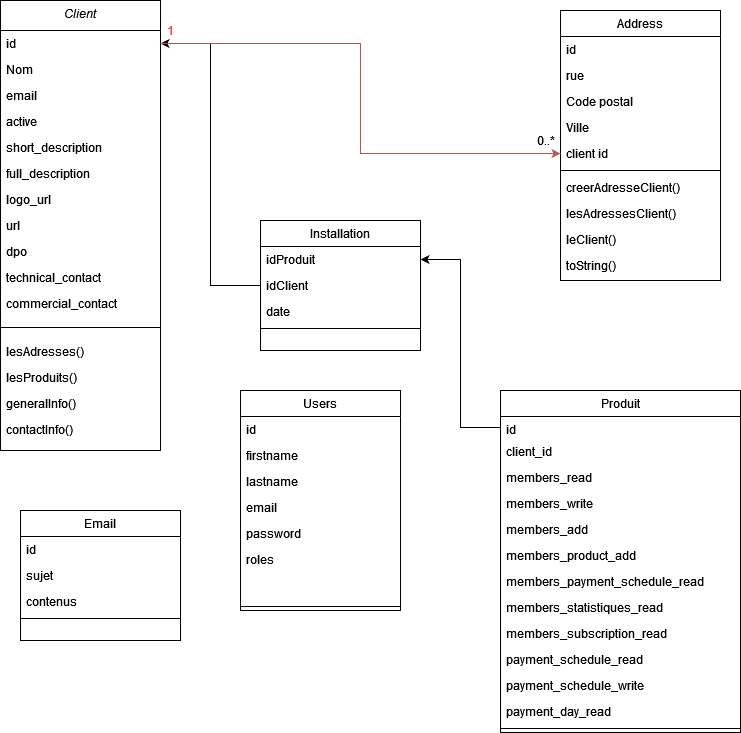

The diagram above was exported from draw.io. Its source (the exported page's mxGraphModel, read from the mxfile embedded in the PNG):
<mxGraphModel dx="1422" dy="791" grid="1" gridSize="10" guides="1" tooltips="1" connect="1" arrows="1" fold="1" page="1" pageScale="1" pageWidth="827" pageHeight="1169" math="0" shadow="0">
  <root>
    <mxCell id="WIyWlLk6GJQsqaUBKTNV-0" />
    <mxCell id="WIyWlLk6GJQsqaUBKTNV-1" parent="WIyWlLk6GJQsqaUBKTNV-0" />
    <mxCell id="zkfFHV4jXpPFQw0GAbJ--0" value="Client" style="swimlane;fontStyle=2;align=center;verticalAlign=top;childLayout=stackLayout;horizontal=1;startSize=30;horizontalStack=0;resizeParent=1;resizeLast=0;collapsible=1;marginBottom=0;rounded=0;shadow=0;strokeWidth=1;" parent="WIyWlLk6GJQsqaUBKTNV-1" vertex="1">
      <mxGeometry x="40" y="30" width="160" height="450" as="geometry">
        <mxRectangle x="230" y="140" width="160" height="26" as="alternateBounds" />
      </mxGeometry>
    </mxCell>
    <mxCell id="zkfFHV4jXpPFQw0GAbJ--1" value="id" style="text;align=left;verticalAlign=top;spacingLeft=4;spacingRight=4;overflow=hidden;rotatable=0;points=[[0,0.5],[1,0.5]];portConstraint=eastwest;" parent="zkfFHV4jXpPFQw0GAbJ--0" vertex="1">
      <mxGeometry y="30" width="160" height="26" as="geometry" />
    </mxCell>
    <mxCell id="zkfFHV4jXpPFQw0GAbJ--2" value="Nom" style="text;align=left;verticalAlign=top;spacingLeft=4;spacingRight=4;overflow=hidden;rotatable=0;points=[[0,0.5],[1,0.5]];portConstraint=eastwest;rounded=0;shadow=0;html=0;" parent="zkfFHV4jXpPFQw0GAbJ--0" vertex="1">
      <mxGeometry y="56" width="160" height="26" as="geometry" />
    </mxCell>
    <mxCell id="zkfFHV4jXpPFQw0GAbJ--3" value="email" style="text;align=left;verticalAlign=top;spacingLeft=4;spacingRight=4;overflow=hidden;rotatable=0;points=[[0,0.5],[1,0.5]];portConstraint=eastwest;rounded=0;shadow=0;html=0;" parent="zkfFHV4jXpPFQw0GAbJ--0" vertex="1">
      <mxGeometry y="82" width="160" height="26" as="geometry" />
    </mxCell>
    <mxCell id="og_6hLNYZ2hp6PQXRncb-2" value="active" style="text;align=left;verticalAlign=top;spacingLeft=4;spacingRight=4;overflow=hidden;rotatable=0;points=[[0,0.5],[1,0.5]];portConstraint=eastwest;rounded=0;shadow=0;html=0;" vertex="1" parent="zkfFHV4jXpPFQw0GAbJ--0">
      <mxGeometry y="108" width="160" height="26" as="geometry" />
    </mxCell>
    <mxCell id="og_6hLNYZ2hp6PQXRncb-3" value="short_description" style="text;align=left;verticalAlign=top;spacingLeft=4;spacingRight=4;overflow=hidden;rotatable=0;points=[[0,0.5],[1,0.5]];portConstraint=eastwest;rounded=0;shadow=0;html=0;" vertex="1" parent="zkfFHV4jXpPFQw0GAbJ--0">
      <mxGeometry y="134" width="160" height="26" as="geometry" />
    </mxCell>
    <mxCell id="og_6hLNYZ2hp6PQXRncb-4" value="full_description" style="text;align=left;verticalAlign=top;spacingLeft=4;spacingRight=4;overflow=hidden;rotatable=0;points=[[0,0.5],[1,0.5]];portConstraint=eastwest;rounded=0;shadow=0;html=0;" vertex="1" parent="zkfFHV4jXpPFQw0GAbJ--0">
      <mxGeometry y="160" width="160" height="26" as="geometry" />
    </mxCell>
    <mxCell id="og_6hLNYZ2hp6PQXRncb-5" value="logo_url" style="text;align=left;verticalAlign=top;spacingLeft=4;spacingRight=4;overflow=hidden;rotatable=0;points=[[0,0.5],[1,0.5]];portConstraint=eastwest;rounded=0;shadow=0;html=0;" vertex="1" parent="zkfFHV4jXpPFQw0GAbJ--0">
      <mxGeometry y="186" width="160" height="26" as="geometry" />
    </mxCell>
    <mxCell id="og_6hLNYZ2hp6PQXRncb-6" value="url" style="text;align=left;verticalAlign=top;spacingLeft=4;spacingRight=4;overflow=hidden;rotatable=0;points=[[0,0.5],[1,0.5]];portConstraint=eastwest;rounded=0;shadow=0;html=0;" vertex="1" parent="zkfFHV4jXpPFQw0GAbJ--0">
      <mxGeometry y="212" width="160" height="26" as="geometry" />
    </mxCell>
    <mxCell id="og_6hLNYZ2hp6PQXRncb-7" value="dpo" style="text;align=left;verticalAlign=top;spacingLeft=4;spacingRight=4;overflow=hidden;rotatable=0;points=[[0,0.5],[1,0.5]];portConstraint=eastwest;rounded=0;shadow=0;html=0;" vertex="1" parent="zkfFHV4jXpPFQw0GAbJ--0">
      <mxGeometry y="238" width="160" height="26" as="geometry" />
    </mxCell>
    <mxCell id="og_6hLNYZ2hp6PQXRncb-8" value="technical_contact" style="text;align=left;verticalAlign=top;spacingLeft=4;spacingRight=4;overflow=hidden;rotatable=0;points=[[0,0.5],[1,0.5]];portConstraint=eastwest;rounded=0;shadow=0;html=0;" vertex="1" parent="zkfFHV4jXpPFQw0GAbJ--0">
      <mxGeometry y="264" width="160" height="26" as="geometry" />
    </mxCell>
    <mxCell id="og_6hLNYZ2hp6PQXRncb-9" value="commercial_contact" style="text;align=left;verticalAlign=top;spacingLeft=4;spacingRight=4;overflow=hidden;rotatable=0;points=[[0,0.5],[1,0.5]];portConstraint=eastwest;rounded=0;shadow=0;html=0;" vertex="1" parent="zkfFHV4jXpPFQw0GAbJ--0">
      <mxGeometry y="290" width="160" height="26" as="geometry" />
    </mxCell>
    <mxCell id="zkfFHV4jXpPFQw0GAbJ--4" value="" style="line;html=1;strokeWidth=1;align=left;verticalAlign=middle;spacingTop=-1;spacingLeft=3;spacingRight=3;rotatable=0;labelPosition=right;points=[];portConstraint=eastwest;" parent="zkfFHV4jXpPFQw0GAbJ--0" vertex="1">
      <mxGeometry y="316" width="160" height="22" as="geometry" />
    </mxCell>
    <mxCell id="zkfFHV4jXpPFQw0GAbJ--5" value="lesAdresses()" style="text;align=left;verticalAlign=top;spacingLeft=4;spacingRight=4;overflow=hidden;rotatable=0;points=[[0,0.5],[1,0.5]];portConstraint=eastwest;" parent="zkfFHV4jXpPFQw0GAbJ--0" vertex="1">
      <mxGeometry y="338" width="160" height="26" as="geometry" />
    </mxCell>
    <mxCell id="og_6hLNYZ2hp6PQXRncb-10" value="lesProduits()" style="text;align=left;verticalAlign=top;spacingLeft=4;spacingRight=4;overflow=hidden;rotatable=0;points=[[0,0.5],[1,0.5]];portConstraint=eastwest;" vertex="1" parent="zkfFHV4jXpPFQw0GAbJ--0">
      <mxGeometry y="364" width="160" height="26" as="geometry" />
    </mxCell>
    <mxCell id="og_6hLNYZ2hp6PQXRncb-12" value="generalInfo()" style="text;align=left;verticalAlign=top;spacingLeft=4;spacingRight=4;overflow=hidden;rotatable=0;points=[[0,0.5],[1,0.5]];portConstraint=eastwest;" vertex="1" parent="zkfFHV4jXpPFQw0GAbJ--0">
      <mxGeometry y="390" width="160" height="26" as="geometry" />
    </mxCell>
    <mxCell id="og_6hLNYZ2hp6PQXRncb-13" value="contactInfo()" style="text;align=left;verticalAlign=top;spacingLeft=4;spacingRight=4;overflow=hidden;rotatable=0;points=[[0,0.5],[1,0.5]];portConstraint=eastwest;" vertex="1" parent="zkfFHV4jXpPFQw0GAbJ--0">
      <mxGeometry y="416" width="160" height="26" as="geometry" />
    </mxCell>
    <mxCell id="zkfFHV4jXpPFQw0GAbJ--6" value="Produit" style="swimlane;fontStyle=0;align=center;verticalAlign=top;childLayout=stackLayout;horizontal=1;startSize=26;horizontalStack=0;resizeParent=1;resizeLast=0;collapsible=1;marginBottom=0;rounded=0;shadow=0;strokeWidth=1;" parent="WIyWlLk6GJQsqaUBKTNV-1" vertex="1">
      <mxGeometry x="540" y="420" width="240" height="342" as="geometry">
        <mxRectangle x="130" y="380" width="160" height="26" as="alternateBounds" />
      </mxGeometry>
    </mxCell>
    <mxCell id="zkfFHV4jXpPFQw0GAbJ--7" value="id" style="text;align=left;verticalAlign=top;spacingLeft=4;spacingRight=4;overflow=hidden;rotatable=0;points=[[0,0.5],[1,0.5]];portConstraint=eastwest;" parent="zkfFHV4jXpPFQw0GAbJ--6" vertex="1">
      <mxGeometry y="26" width="240" height="22" as="geometry" />
    </mxCell>
    <mxCell id="zkfFHV4jXpPFQw0GAbJ--8" value="client_id" style="text;align=left;verticalAlign=top;spacingLeft=4;spacingRight=4;overflow=hidden;rotatable=0;points=[[0,0.5],[1,0.5]];portConstraint=eastwest;rounded=0;shadow=0;html=0;" parent="zkfFHV4jXpPFQw0GAbJ--6" vertex="1">
      <mxGeometry y="48" width="240" height="26" as="geometry" />
    </mxCell>
    <mxCell id="og_6hLNYZ2hp6PQXRncb-23" value="members_read" style="text;align=left;verticalAlign=top;spacingLeft=4;spacingRight=4;overflow=hidden;rotatable=0;points=[[0,0.5],[1,0.5]];portConstraint=eastwest;rounded=0;shadow=0;html=0;" vertex="1" parent="zkfFHV4jXpPFQw0GAbJ--6">
      <mxGeometry y="74" width="240" height="26" as="geometry" />
    </mxCell>
    <mxCell id="og_6hLNYZ2hp6PQXRncb-24" value="members_write" style="text;align=left;verticalAlign=top;spacingLeft=4;spacingRight=4;overflow=hidden;rotatable=0;points=[[0,0.5],[1,0.5]];portConstraint=eastwest;rounded=0;shadow=0;html=0;" vertex="1" parent="zkfFHV4jXpPFQw0GAbJ--6">
      <mxGeometry y="100" width="240" height="26" as="geometry" />
    </mxCell>
    <mxCell id="og_6hLNYZ2hp6PQXRncb-25" value="members_add" style="text;align=left;verticalAlign=top;spacingLeft=4;spacingRight=4;overflow=hidden;rotatable=0;points=[[0,0.5],[1,0.5]];portConstraint=eastwest;rounded=0;shadow=0;html=0;" vertex="1" parent="zkfFHV4jXpPFQw0GAbJ--6">
      <mxGeometry y="126" width="240" height="26" as="geometry" />
    </mxCell>
    <mxCell id="og_6hLNYZ2hp6PQXRncb-26" value="members_product_add" style="text;align=left;verticalAlign=top;spacingLeft=4;spacingRight=4;overflow=hidden;rotatable=0;points=[[0,0.5],[1,0.5]];portConstraint=eastwest;rounded=0;shadow=0;html=0;" vertex="1" parent="zkfFHV4jXpPFQw0GAbJ--6">
      <mxGeometry y="152" width="240" height="26" as="geometry" />
    </mxCell>
    <mxCell id="og_6hLNYZ2hp6PQXRncb-27" value="members_payment_schedule_read" style="text;align=left;verticalAlign=top;spacingLeft=4;spacingRight=4;overflow=hidden;rotatable=0;points=[[0,0.5],[1,0.5]];portConstraint=eastwest;rounded=0;shadow=0;html=0;" vertex="1" parent="zkfFHV4jXpPFQw0GAbJ--6">
      <mxGeometry y="178" width="240" height="26" as="geometry" />
    </mxCell>
    <mxCell id="og_6hLNYZ2hp6PQXRncb-28" value="members_statistiques_read" style="text;align=left;verticalAlign=top;spacingLeft=4;spacingRight=4;overflow=hidden;rotatable=0;points=[[0,0.5],[1,0.5]];portConstraint=eastwest;rounded=0;shadow=0;html=0;" vertex="1" parent="zkfFHV4jXpPFQw0GAbJ--6">
      <mxGeometry y="204" width="240" height="26" as="geometry" />
    </mxCell>
    <mxCell id="og_6hLNYZ2hp6PQXRncb-29" value="members_subscription_read" style="text;align=left;verticalAlign=top;spacingLeft=4;spacingRight=4;overflow=hidden;rotatable=0;points=[[0,0.5],[1,0.5]];portConstraint=eastwest;rounded=0;shadow=0;html=0;" vertex="1" parent="zkfFHV4jXpPFQw0GAbJ--6">
      <mxGeometry y="230" width="240" height="26" as="geometry" />
    </mxCell>
    <mxCell id="og_6hLNYZ2hp6PQXRncb-30" value="payment_schedule_read" style="text;align=left;verticalAlign=top;spacingLeft=4;spacingRight=4;overflow=hidden;rotatable=0;points=[[0,0.5],[1,0.5]];portConstraint=eastwest;rounded=0;shadow=0;html=0;" vertex="1" parent="zkfFHV4jXpPFQw0GAbJ--6">
      <mxGeometry y="256" width="240" height="26" as="geometry" />
    </mxCell>
    <mxCell id="og_6hLNYZ2hp6PQXRncb-31" value="payment_schedule_write" style="text;align=left;verticalAlign=top;spacingLeft=4;spacingRight=4;overflow=hidden;rotatable=0;points=[[0,0.5],[1,0.5]];portConstraint=eastwest;rounded=0;shadow=0;html=0;" vertex="1" parent="zkfFHV4jXpPFQw0GAbJ--6">
      <mxGeometry y="282" width="240" height="26" as="geometry" />
    </mxCell>
    <mxCell id="og_6hLNYZ2hp6PQXRncb-32" value="payment_day_read" style="text;align=left;verticalAlign=top;spacingLeft=4;spacingRight=4;overflow=hidden;rotatable=0;points=[[0,0.5],[1,0.5]];portConstraint=eastwest;rounded=0;shadow=0;html=0;" vertex="1" parent="zkfFHV4jXpPFQw0GAbJ--6">
      <mxGeometry y="308" width="240" height="26" as="geometry" />
    </mxCell>
    <mxCell id="zkfFHV4jXpPFQw0GAbJ--9" value="" style="line;html=1;strokeWidth=1;align=left;verticalAlign=middle;spacingTop=-1;spacingLeft=3;spacingRight=3;rotatable=0;labelPosition=right;points=[];portConstraint=eastwest;" parent="zkfFHV4jXpPFQw0GAbJ--6" vertex="1">
      <mxGeometry y="334" width="240" height="8" as="geometry" />
    </mxCell>
    <mxCell id="zkfFHV4jXpPFQw0GAbJ--13" value="Installation" style="swimlane;fontStyle=0;align=center;verticalAlign=top;childLayout=stackLayout;horizontal=1;startSize=26;horizontalStack=0;resizeParent=1;resizeLast=0;collapsible=1;marginBottom=0;rounded=0;shadow=0;strokeWidth=1;" parent="WIyWlLk6GJQsqaUBKTNV-1" vertex="1">
      <mxGeometry x="300" y="250" width="160" height="130" as="geometry">
        <mxRectangle x="340" y="380" width="170" height="26" as="alternateBounds" />
      </mxGeometry>
    </mxCell>
    <mxCell id="zkfFHV4jXpPFQw0GAbJ--14" value="idProduit" style="text;align=left;verticalAlign=top;spacingLeft=4;spacingRight=4;overflow=hidden;rotatable=0;points=[[0,0.5],[1,0.5]];portConstraint=eastwest;" parent="zkfFHV4jXpPFQw0GAbJ--13" vertex="1">
      <mxGeometry y="26" width="160" height="26" as="geometry" />
    </mxCell>
    <mxCell id="og_6hLNYZ2hp6PQXRncb-18" value="idClient" style="text;align=left;verticalAlign=top;spacingLeft=4;spacingRight=4;overflow=hidden;rotatable=0;points=[[0,0.5],[1,0.5]];portConstraint=eastwest;" vertex="1" parent="zkfFHV4jXpPFQw0GAbJ--13">
      <mxGeometry y="52" width="160" height="26" as="geometry" />
    </mxCell>
    <mxCell id="og_6hLNYZ2hp6PQXRncb-35" value="date" style="text;align=left;verticalAlign=top;spacingLeft=4;spacingRight=4;overflow=hidden;rotatable=0;points=[[0,0.5],[1,0.5]];portConstraint=eastwest;" vertex="1" parent="zkfFHV4jXpPFQw0GAbJ--13">
      <mxGeometry y="78" width="160" height="26" as="geometry" />
    </mxCell>
    <mxCell id="zkfFHV4jXpPFQw0GAbJ--15" value="" style="line;html=1;strokeWidth=1;align=left;verticalAlign=middle;spacingTop=-1;spacingLeft=3;spacingRight=3;rotatable=0;labelPosition=right;points=[];portConstraint=eastwest;" parent="zkfFHV4jXpPFQw0GAbJ--13" vertex="1">
      <mxGeometry y="104" width="160" height="8" as="geometry" />
    </mxCell>
    <mxCell id="zkfFHV4jXpPFQw0GAbJ--17" value="Address" style="swimlane;fontStyle=0;align=center;verticalAlign=top;childLayout=stackLayout;horizontal=1;startSize=26;horizontalStack=0;resizeParent=1;resizeLast=0;collapsible=1;marginBottom=0;rounded=0;shadow=0;strokeWidth=1;" parent="WIyWlLk6GJQsqaUBKTNV-1" vertex="1">
      <mxGeometry x="600" y="40" width="160" height="270" as="geometry">
        <mxRectangle x="550" y="140" width="160" height="26" as="alternateBounds" />
      </mxGeometry>
    </mxCell>
    <mxCell id="zkfFHV4jXpPFQw0GAbJ--18" value="id" style="text;align=left;verticalAlign=top;spacingLeft=4;spacingRight=4;overflow=hidden;rotatable=0;points=[[0,0.5],[1,0.5]];portConstraint=eastwest;" parent="zkfFHV4jXpPFQw0GAbJ--17" vertex="1">
      <mxGeometry y="26" width="160" height="26" as="geometry" />
    </mxCell>
    <mxCell id="zkfFHV4jXpPFQw0GAbJ--19" value="rue" style="text;align=left;verticalAlign=top;spacingLeft=4;spacingRight=4;overflow=hidden;rotatable=0;points=[[0,0.5],[1,0.5]];portConstraint=eastwest;rounded=0;shadow=0;html=0;" parent="zkfFHV4jXpPFQw0GAbJ--17" vertex="1">
      <mxGeometry y="52" width="160" height="26" as="geometry" />
    </mxCell>
    <mxCell id="zkfFHV4jXpPFQw0GAbJ--20" value="Code postal" style="text;align=left;verticalAlign=top;spacingLeft=4;spacingRight=4;overflow=hidden;rotatable=0;points=[[0,0.5],[1,0.5]];portConstraint=eastwest;rounded=0;shadow=0;html=0;" parent="zkfFHV4jXpPFQw0GAbJ--17" vertex="1">
      <mxGeometry y="78" width="160" height="26" as="geometry" />
    </mxCell>
    <mxCell id="zkfFHV4jXpPFQw0GAbJ--21" value="Ville" style="text;align=left;verticalAlign=top;spacingLeft=4;spacingRight=4;overflow=hidden;rotatable=0;points=[[0,0.5],[1,0.5]];portConstraint=eastwest;rounded=0;shadow=0;html=0;" parent="zkfFHV4jXpPFQw0GAbJ--17" vertex="1">
      <mxGeometry y="104" width="160" height="26" as="geometry" />
    </mxCell>
    <mxCell id="zkfFHV4jXpPFQw0GAbJ--22" value="client id" style="text;align=left;verticalAlign=top;spacingLeft=4;spacingRight=4;overflow=hidden;rotatable=0;points=[[0,0.5],[1,0.5]];portConstraint=eastwest;rounded=0;shadow=0;html=0;" parent="zkfFHV4jXpPFQw0GAbJ--17" vertex="1">
      <mxGeometry y="130" width="160" height="26" as="geometry" />
    </mxCell>
    <mxCell id="zkfFHV4jXpPFQw0GAbJ--23" value="" style="line;html=1;strokeWidth=1;align=left;verticalAlign=middle;spacingTop=-1;spacingLeft=3;spacingRight=3;rotatable=0;labelPosition=right;points=[];portConstraint=eastwest;" parent="zkfFHV4jXpPFQw0GAbJ--17" vertex="1">
      <mxGeometry y="156" width="160" height="8" as="geometry" />
    </mxCell>
    <mxCell id="zkfFHV4jXpPFQw0GAbJ--24" value="creerAdresseClient()" style="text;align=left;verticalAlign=top;spacingLeft=4;spacingRight=4;overflow=hidden;rotatable=0;points=[[0,0.5],[1,0.5]];portConstraint=eastwest;" parent="zkfFHV4jXpPFQw0GAbJ--17" vertex="1">
      <mxGeometry y="164" width="160" height="26" as="geometry" />
    </mxCell>
    <mxCell id="zkfFHV4jXpPFQw0GAbJ--25" value="lesAdressesClient()" style="text;align=left;verticalAlign=top;spacingLeft=4;spacingRight=4;overflow=hidden;rotatable=0;points=[[0,0.5],[1,0.5]];portConstraint=eastwest;" parent="zkfFHV4jXpPFQw0GAbJ--17" vertex="1">
      <mxGeometry y="190" width="160" height="26" as="geometry" />
    </mxCell>
    <mxCell id="og_6hLNYZ2hp6PQXRncb-14" value="leClient()" style="text;align=left;verticalAlign=top;spacingLeft=4;spacingRight=4;overflow=hidden;rotatable=0;points=[[0,0.5],[1,0.5]];portConstraint=eastwest;" vertex="1" parent="zkfFHV4jXpPFQw0GAbJ--17">
      <mxGeometry y="216" width="160" height="26" as="geometry" />
    </mxCell>
    <mxCell id="og_6hLNYZ2hp6PQXRncb-15" value="toString()" style="text;align=left;verticalAlign=top;spacingLeft=4;spacingRight=4;overflow=hidden;rotatable=0;points=[[0,0.5],[1,0.5]];portConstraint=eastwest;" vertex="1" parent="zkfFHV4jXpPFQw0GAbJ--17">
      <mxGeometry y="242" width="160" height="26" as="geometry" />
    </mxCell>
    <mxCell id="og_6hLNYZ2hp6PQXRncb-19" style="edgeStyle=orthogonalEdgeStyle;rounded=0;orthogonalLoop=1;jettySize=auto;html=1;" edge="1" parent="WIyWlLk6GJQsqaUBKTNV-1" source="og_6hLNYZ2hp6PQXRncb-18" target="zkfFHV4jXpPFQw0GAbJ--1">
      <mxGeometry relative="1" as="geometry" />
    </mxCell>
    <mxCell id="og_6hLNYZ2hp6PQXRncb-20" style="edgeStyle=orthogonalEdgeStyle;rounded=0;orthogonalLoop=1;jettySize=auto;html=1;fillColor=#f8cecc;strokeColor=#b85450;" edge="1" parent="WIyWlLk6GJQsqaUBKTNV-1" source="zkfFHV4jXpPFQw0GAbJ--1" target="zkfFHV4jXpPFQw0GAbJ--22">
      <mxGeometry relative="1" as="geometry" />
    </mxCell>
    <mxCell id="og_6hLNYZ2hp6PQXRncb-21" value="1" style="text;html=1;align=center;verticalAlign=middle;resizable=0;points=[];autosize=1;fontColor=#FF3333;" vertex="1" parent="WIyWlLk6GJQsqaUBKTNV-1">
      <mxGeometry x="200" y="50" width="20" height="20" as="geometry" />
    </mxCell>
    <mxCell id="og_6hLNYZ2hp6PQXRncb-22" value="0..*" style="text;html=1;align=center;verticalAlign=middle;resizable=0;points=[];autosize=1;strokeColor=none;fillColor=none;" vertex="1" parent="WIyWlLk6GJQsqaUBKTNV-1">
      <mxGeometry x="570" y="160" width="30" height="20" as="geometry" />
    </mxCell>
    <mxCell id="og_6hLNYZ2hp6PQXRncb-34" style="edgeStyle=orthogonalEdgeStyle;rounded=0;orthogonalLoop=1;jettySize=auto;html=1;fontColor=#FF3333;" edge="1" parent="WIyWlLk6GJQsqaUBKTNV-1" source="zkfFHV4jXpPFQw0GAbJ--7" target="zkfFHV4jXpPFQw0GAbJ--14">
      <mxGeometry relative="1" as="geometry" />
    </mxCell>
    <mxCell id="og_6hLNYZ2hp6PQXRncb-41" value="Email" style="swimlane;fontStyle=0;align=center;verticalAlign=top;childLayout=stackLayout;horizontal=1;startSize=26;horizontalStack=0;resizeParent=1;resizeLast=0;collapsible=1;marginBottom=0;rounded=0;shadow=0;strokeWidth=1;" vertex="1" parent="WIyWlLk6GJQsqaUBKTNV-1">
      <mxGeometry x="60" y="540" width="160" height="130" as="geometry">
        <mxRectangle x="340" y="380" width="170" height="26" as="alternateBounds" />
      </mxGeometry>
    </mxCell>
    <mxCell id="og_6hLNYZ2hp6PQXRncb-42" value="id" style="text;align=left;verticalAlign=top;spacingLeft=4;spacingRight=4;overflow=hidden;rotatable=0;points=[[0,0.5],[1,0.5]];portConstraint=eastwest;" vertex="1" parent="og_6hLNYZ2hp6PQXRncb-41">
      <mxGeometry y="26" width="160" height="26" as="geometry" />
    </mxCell>
    <mxCell id="og_6hLNYZ2hp6PQXRncb-43" value="sujet " style="text;align=left;verticalAlign=top;spacingLeft=4;spacingRight=4;overflow=hidden;rotatable=0;points=[[0,0.5],[1,0.5]];portConstraint=eastwest;" vertex="1" parent="og_6hLNYZ2hp6PQXRncb-41">
      <mxGeometry y="52" width="160" height="26" as="geometry" />
    </mxCell>
    <mxCell id="og_6hLNYZ2hp6PQXRncb-44" value="contenus" style="text;align=left;verticalAlign=top;spacingLeft=4;spacingRight=4;overflow=hidden;rotatable=0;points=[[0,0.5],[1,0.5]];portConstraint=eastwest;" vertex="1" parent="og_6hLNYZ2hp6PQXRncb-41">
      <mxGeometry y="78" width="160" height="26" as="geometry" />
    </mxCell>
    <mxCell id="og_6hLNYZ2hp6PQXRncb-45" value="" style="line;html=1;strokeWidth=1;align=left;verticalAlign=middle;spacingTop=-1;spacingLeft=3;spacingRight=3;rotatable=0;labelPosition=right;points=[];portConstraint=eastwest;" vertex="1" parent="og_6hLNYZ2hp6PQXRncb-41">
      <mxGeometry y="104" width="160" height="8" as="geometry" />
    </mxCell>
    <mxCell id="og_6hLNYZ2hp6PQXRncb-46" value="Users" style="swimlane;fontStyle=0;align=center;verticalAlign=top;childLayout=stackLayout;horizontal=1;startSize=26;horizontalStack=0;resizeParent=1;resizeLast=0;collapsible=1;marginBottom=0;rounded=0;shadow=0;strokeWidth=1;" vertex="1" parent="WIyWlLk6GJQsqaUBKTNV-1">
      <mxGeometry x="280" y="420" width="160" height="220" as="geometry">
        <mxRectangle x="550" y="140" width="160" height="26" as="alternateBounds" />
      </mxGeometry>
    </mxCell>
    <mxCell id="og_6hLNYZ2hp6PQXRncb-47" value="id" style="text;align=left;verticalAlign=top;spacingLeft=4;spacingRight=4;overflow=hidden;rotatable=0;points=[[0,0.5],[1,0.5]];portConstraint=eastwest;" vertex="1" parent="og_6hLNYZ2hp6PQXRncb-46">
      <mxGeometry y="26" width="160" height="26" as="geometry" />
    </mxCell>
    <mxCell id="og_6hLNYZ2hp6PQXRncb-48" value="firstname" style="text;align=left;verticalAlign=top;spacingLeft=4;spacingRight=4;overflow=hidden;rotatable=0;points=[[0,0.5],[1,0.5]];portConstraint=eastwest;rounded=0;shadow=0;html=0;" vertex="1" parent="og_6hLNYZ2hp6PQXRncb-46">
      <mxGeometry y="52" width="160" height="26" as="geometry" />
    </mxCell>
    <mxCell id="og_6hLNYZ2hp6PQXRncb-49" value="lastname" style="text;align=left;verticalAlign=top;spacingLeft=4;spacingRight=4;overflow=hidden;rotatable=0;points=[[0,0.5],[1,0.5]];portConstraint=eastwest;rounded=0;shadow=0;html=0;" vertex="1" parent="og_6hLNYZ2hp6PQXRncb-46">
      <mxGeometry y="78" width="160" height="26" as="geometry" />
    </mxCell>
    <mxCell id="og_6hLNYZ2hp6PQXRncb-50" value="email" style="text;align=left;verticalAlign=top;spacingLeft=4;spacingRight=4;overflow=hidden;rotatable=0;points=[[0,0.5],[1,0.5]];portConstraint=eastwest;rounded=0;shadow=0;html=0;" vertex="1" parent="og_6hLNYZ2hp6PQXRncb-46">
      <mxGeometry y="104" width="160" height="26" as="geometry" />
    </mxCell>
    <mxCell id="og_6hLNYZ2hp6PQXRncb-51" value="password" style="text;align=left;verticalAlign=top;spacingLeft=4;spacingRight=4;overflow=hidden;rotatable=0;points=[[0,0.5],[1,0.5]];portConstraint=eastwest;rounded=0;shadow=0;html=0;" vertex="1" parent="og_6hLNYZ2hp6PQXRncb-46">
      <mxGeometry y="130" width="160" height="26" as="geometry" />
    </mxCell>
    <mxCell id="og_6hLNYZ2hp6PQXRncb-53" value="roles" style="text;align=left;verticalAlign=top;spacingLeft=4;spacingRight=4;overflow=hidden;rotatable=0;points=[[0,0.5],[1,0.5]];portConstraint=eastwest;" vertex="1" parent="og_6hLNYZ2hp6PQXRncb-46">
      <mxGeometry y="156" width="160" height="26" as="geometry" />
    </mxCell>
    <mxCell id="og_6hLNYZ2hp6PQXRncb-52" value="" style="line;html=1;strokeWidth=1;align=left;verticalAlign=middle;spacingTop=-1;spacingLeft=3;spacingRight=3;rotatable=0;labelPosition=right;points=[];portConstraint=eastwest;" vertex="1" parent="WIyWlLk6GJQsqaUBKTNV-1">
      <mxGeometry x="280" y="632" width="160" height="8" as="geometry" />
    </mxCell>
  </root>
</mxGraphModel>